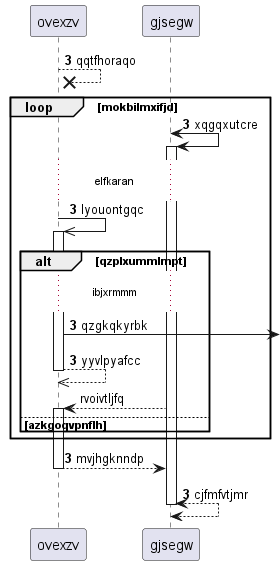

The diagram above was rendered by PlantUML. Its source (embedded in the PNG):
@startuml
participant ovexzv as 0
participant gjsegw as 1
autonumber 3 0
0 -->x 0: qqtfhoraqo
loop mokbilmxifjd
1 <-> 1++ : xqgqxutcre
...elfkaran...
0 ->> 0++ : lyouontgqc
alt qzplxummlmpt
...ibjxrmmm...
0 ->] : qzgkqkyrbk
return yyvlpyafcc
autonumber stop
1 --> 0++ : rvoivtljfq
autonumber resume
else azkgoqvpnflh
end
end
return mvjhgknndp
return cjfmfvtjmr
@enduml